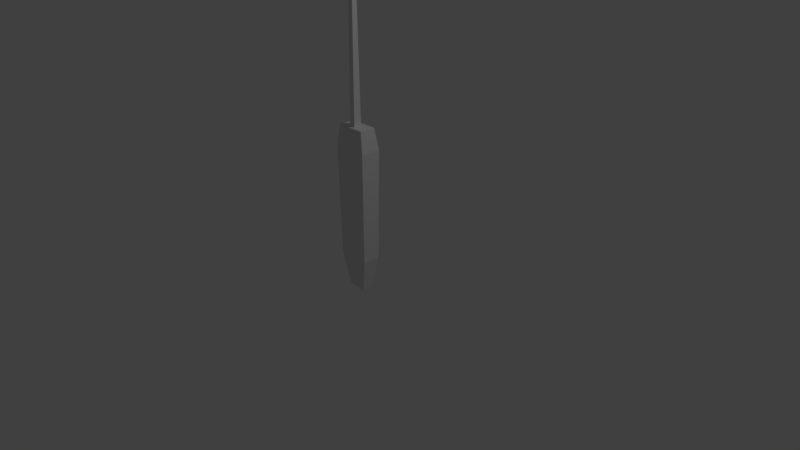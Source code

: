 # Source: chave_de_fenda.blend  (saved by Blender 2.79.0; exported with 4.5.12 LTS)
import bpy
from mathutils import Matrix  # noqa: F401  (used for matrix-valued properties, if any)

bpy.ops.wm.read_factory_settings(use_empty=True)
scene = bpy.context.scene
scene.name = 'Scene'

# ---- collections
col_collection_1 = bpy.data.collections.new('Collection 1'); scene.collection.children.link(col_collection_1)

# ---- world
world_world = bpy.data.worlds.new('World'); scene.world = world_world
world_world.color = (0.05088, 0.05088, 0.05088)
world_world.use_sun_shadow = False
world_world.sun_shadow_jitter_overblur = 0.0
world_world.cycles.sampling_method = 'MANUAL'

# ---- cameras
cam_camera = bpy.data.cameras.new('Camera')
cam_camera.clip_end = 100.0
cam_camera.lens = 35.0
cam_camera.sensor_width = 32.0
cam_camera.sensor_height = 18.0
cam_camera.ortho_scale = 7.314
cam_camera.dof.focus_distance = 0.0
cam_camera.dof.aperture_fstop = 128.0

# ---- lights
light_lamp = bpy.data.lights.new('Lamp', 'POINT')
light_lamp.transmission_factor = 0.0
light_lamp.cutoff_distance = 30.0
light_lamp.energy = 100.0
light_lamp.shadow_buffer_clip_start = 1.001
light_lamp.shadow_soft_size = 0.1
light_lamp.shadow_maximum_resolution = 0.006
light_lamp.use_absolute_resolution = True

# ---- meshes
me_cylinder = bpy.data.meshes.new('Cylinder')
me_cylinder.from_pydata([(-0.09023, -1.542, 1.06), (-0.09023, -1.641, 1.06), (-0.1625, -1.641, 1.06), (-0.1625, -1.542, 1.06), (-0.3041, -1.46, -0.581), (-0.3041, -1.685, -0.581), (0.08524, -1.685, -0.581), (0.08524, -1.46, -0.581), (0.06843, -1.489, 1.06), (0.06843, -1.685, 1.06), (-0.2873, -1.685, 1.06), (-0.2873, -1.489, 1.06), (-0.1132, -1.515, 3.514), (-0.1132, -1.66, 3.514), (-0.1438, -1.66, 3.514), (-0.1438, -1.515, 3.514), (-0.1575, -1.701, 3.106), (-0.1575, -1.486, 3.106), (-0.09962, -1.701, 3.106), (-0.09962, -1.486, 3.106), (-0.2265, -1.507, -1.003), (-0.2265, -1.64, -1.003), (0.007601, -1.64, -1.003), (0.007601, -1.507, -1.003), (0.107, -1.453, 0.7957), (-0.3258, -1.453, 0.7957), (-0.3258, -1.704, 0.7957), (0.107, -1.704, 0.7957), (-0.1575, -1.621, 2.807), (-0.09962, -1.621, 2.807), (-0.1575, -1.565, 2.807), (-0.09962, -1.565, 2.807)], [], [(10, 11, 25, 26), (27, 6, 7, 24), (25, 4, 5, 26), (25, 11, 8, 24), (3, 0, 8, 11), (25, 24, 7, 4), (24, 8, 9, 27), (16, 28, 29, 18), (30, 17, 19, 31), (0, 3, 30, 31), (26, 5, 6, 27), (9, 10, 26, 27), (17, 15, 12, 19), (0, 1, 9, 8), (16, 18, 13, 14), (2, 3, 11, 10), (17, 16, 14, 15), (3, 2, 28, 30), (12, 15, 14, 13), (1, 29, 28, 2), (18, 19, 12, 13), (28, 16, 17, 30), (22, 6, 5, 21), (7, 23, 20, 4), (31, 19, 18, 29), (1, 0, 31, 29), (4, 20, 21, 5), (23, 7, 6, 22), (1, 2, 10, 9), (21, 20, 23, 22)])
_uv = me_cylinder.uv_layers.new(name='UVMap')
_uv.uv.foreach_set('vector', [0.7144, 0.8404, 0.6227, 0.8404, 0.606, 0.7329, 0.7234, 0.7329, 0.7234, 0.7329, 0.7324, 0.172, 0.8377, 0.172, 0.8407, 0.7329, 0.606, 0.7329, 0.6091, 0.172, 0.7143, 0.172, 0.7234, 0.7329, 0.2022, 0.1071, 0.2202, 0.0, 0.3865, 4.857e-08, 0.4045, 0.1071, 0.975, 0.0941, 0.975, 0.06465, 1.0, 0.0, 1.0, 0.1449, 0.2022, 0.1071, 0.4045, 0.1071, 0.3943, 0.6679, 0.2124, 0.6679, 0.8407, 0.7329, 0.8241, 0.8404, 0.7324, 0.8404, 0.7234, 0.7329, 0.8769, 0.8341, 0.8769, 0.7114, 0.9039, 0.7114, 0.9039, 0.8341, 0.8431, 0.2884, 0.8431, 0.1659, 0.8701, 0.1659, 0.8701, 0.2884, 0.8745, 1.0, 0.8407, 1.0, 0.8431, 0.2884, 0.8701, 0.2884, 0.2022, 0.1072, 0.1921, 0.6681, 0.01015, 0.6681, 0.0, 0.1072, 0.018, 0.0, 0.1842, 0.0, 0.2022, 0.1072, 0.0, 0.1072, 0.8431, 0.1659, 0.8495, 0.0, 0.8638, 0.0, 0.8701, 0.1659, 0.975, 0.06465, 0.9287, 0.06465, 0.9083, 3.036e-08, 1.0, 0.0, 0.8769, 0.8341, 0.9039, 0.8341, 0.8976, 0.9997, 0.8833, 0.9997, 0.9287, 0.0941, 0.975, 0.0941, 1.0, 0.1449, 0.9083, 0.1449, 0.4045, 0.8338, 0.5052, 0.8338, 0.4858, 1.0, 0.4183, 1.0, 0.4309, 0.0, 0.4772, 0.0, 0.4676, 0.712, 0.4413, 0.712, 0.9226, 0.2991, 0.9083, 0.2991, 0.9083, 0.2403, 0.9226, 0.2403, 0.9083, 0.0, 0.9039, 0.7114, 0.8769, 0.7114, 0.8745, 0.0, 0.5052, 0.8338, 0.606, 0.8338, 0.5922, 1.0, 0.5247, 1.0, 0.4676, 0.712, 0.5052, 0.8338, 0.4045, 0.8338, 0.4413, 0.712, 0.04643, 0.8405, 0.01015, 0.6681, 0.1921, 0.6681, 0.1558, 0.8405, 0.3943, 0.6679, 0.3581, 0.8403, 0.2487, 0.8403, 0.2124, 0.6679, 0.5692, 0.712, 0.606, 0.8338, 0.5052, 0.8338, 0.5429, 0.712, 0.5333, 0.0, 0.5796, 0.0, 0.5692, 0.712, 0.5429, 0.712, 0.6091, 0.172, 0.6313, 0.0, 0.6932, 0.0, 0.7143, 0.172, 0.8155, 0.0, 0.8377, 0.172, 0.7324, 0.172, 0.7536, 0.0, 0.9287, 0.06465, 0.9287, 0.0941, 0.9083, 0.1449, 0.9083, 3.036e-08, 0.9083, 0.1449, 0.9702, 0.1449, 0.9702, 0.2403, 0.9083, 0.2403])
_uv.active_render = True
_uv = me_cylinder.uv_layers.new(name='UVMap.001')
_uv.uv.foreach_set('vector', [0.9402, 0.751, 0.8245, 0.751, 0.8245, 0.874, 0.9402, 0.874, 0.001001, 0.874, 0.4696, 0.874, 0.4696, 0.751, 0.001001, 0.751, 0.5872, 0.499, 0.5872, 0.001001, 0.4716, 0.001001, 0.4716, 0.499, 0.7049, 0.874, 0.7049, 0.751, 0.4716, 0.751, 0.4716, 0.874, 0.8814, 0.626, 0.7657, 0.626, 0.7657, 0.749, 0.8814, 0.749, 0.2343, 0.001001, 0.001001, 0.001001, 0.001001, 0.499, 0.2343, 0.499, 0.8225, 0.751, 0.7069, 0.751, 0.7069, 0.874, 0.8225, 0.874, 0.001001, 0.999, 0.2343, 0.999, 0.2343, 0.9385, 0.001001, 0.9385, 0.7637, 0.749, 0.7637, 0.501, 0.7069, 0.501, 0.7069, 0.749, 0.4696, 0.9365, 0.4696, 0.876, 0.001001, 0.876, 0.001001, 0.9365, 0.4696, 0.499, 0.4696, 0.001001, 0.2363, 0.001001, 0.2363, 0.499, 0.6481, 0.124, 0.8814, 0.124, 0.8814, 0.001001, 0.6481, 0.001001, 0.8225, 0.624, 0.8225, 0.376, 0.7657, 0.376, 0.7657, 0.624, 0.7637, 0.376, 0.6481, 0.376, 0.6481, 0.499, 0.7637, 0.499, 0.4696, 0.999, 0.4696, 0.9385, 0.2363, 0.9385, 0.2363, 0.999, 0.9402, 0.749, 0.9402, 0.626, 0.8834, 0.626, 0.8834, 0.749, 0.7049, 0.999, 0.7049, 0.876, 0.4716, 0.876, 0.4716, 0.999, 0.8814, 0.126, 0.8245, 0.126, 0.8245, 0.624, 0.8814, 0.624, 0.8225, 0.999, 0.8225, 0.9385, 0.7069, 0.9385, 0.7069, 0.999, 0.6461, 0.499, 0.6461, 0.001001, 0.5892, 0.001001, 0.5892, 0.499, 0.7049, 0.749, 0.7049, 0.626, 0.4716, 0.626, 0.4716, 0.749, 0.8225, 0.374, 0.8225, 0.126, 0.7657, 0.126, 0.7657, 0.374, 0.4696, 0.501, 0.2363, 0.501, 0.2363, 0.749, 0.4696, 0.749, 0.2343, 0.501, 0.001001, 0.501, 0.001001, 0.749, 0.2343, 0.749, 0.7069, 0.9365, 0.9402, 0.9365, 0.9402, 0.876, 0.7069, 0.876, 0.9402, 0.001001, 0.8834, 0.001001, 0.8834, 0.499, 0.9402, 0.499, 0.4716, 0.624, 0.7049, 0.624, 0.7049, 0.501, 0.4716, 0.501, 0.7637, 0.374, 0.7637, 0.126, 0.6481, 0.126, 0.6481, 0.374, 0.999, 0.501, 0.8834, 0.501, 0.8834, 0.624, 0.999, 0.624, 0.9402, 0.999, 0.9402, 0.9385, 0.8245, 0.9385, 0.8245, 0.999])
me_cylinder.use_remesh_preserve_volume = False
me_cylinder.use_remesh_preserve_attributes = False
me_cylinder.use_mirror_vertex_groups = False
me_cylinder.update()

# ---- objects
ob_cylinder = bpy.data.objects.new('Cylinder', me_cylinder)
ob_lamp = bpy.data.objects.new('Lamp', light_lamp)
ob_camera = bpy.data.objects.new('Camera', cam_camera)

# ---- transforms, parenting, visibility, modifiers, constraints
ob_cylinder.location = (1.279, 0.2495, 1.4)
ob_cylinder.scale = (0.8884, 0.8884, 0.8884)
ob_cylinder.lineart.crease_threshold = 0.0
ob_lamp.location = (4.076, 1.005, 5.904)
ob_lamp.rotation_euler = (0.6503, 0.05522, 1.866)
ob_lamp.lock_rotations_4d = False
ob_lamp.empty_display_type = 'ARROWS'
ob_lamp.color = (0.0, 0.0, 0.0, 0.0)
ob_lamp.lineart.crease_threshold = 0.0
ob_camera.location = (7.481, -6.508, 5.344)
ob_camera.rotation_euler = (1.109, 0.0, 0.8149)
ob_camera.lock_rotations_4d = False
ob_camera.empty_display_type = 'ARROWS'
ob_camera.color = (0.0, 0.0, 0.0, 0.0)
ob_camera.display_type = 'WIRE'
ob_camera.lineart.crease_threshold = 0.0

# ---- collection membership
col_collection_1.objects.link(ob_cylinder)
col_collection_1.objects.link(ob_lamp)
col_collection_1.objects.link(ob_camera)

# ---- scene / render settings (as saved in the file)
scene.camera = ob_camera
scene.frame_start = 1; scene.frame_end = 1; scene.frame_set(1)
scene.render.engine = 'BLENDER_EEVEE_NEXT'
scene.render.resolution_percentage = 50
scene.render.dither_intensity = 0.0
scene.cycles.use_denoising = False
scene.cycles.samples = 128
scene.cycles.sampling_pattern = 'TABULATED_SOBOL'
scene.cycles.use_adaptive_sampling = False
scene.cycles.use_light_tree = False
scene.cycles.blur_glossy = 0.0
scene.cycles.sample_clamp_indirect = 0.0
scene.view_settings.view_transform = 'Standard'
bpy.context.view_layer.update()
